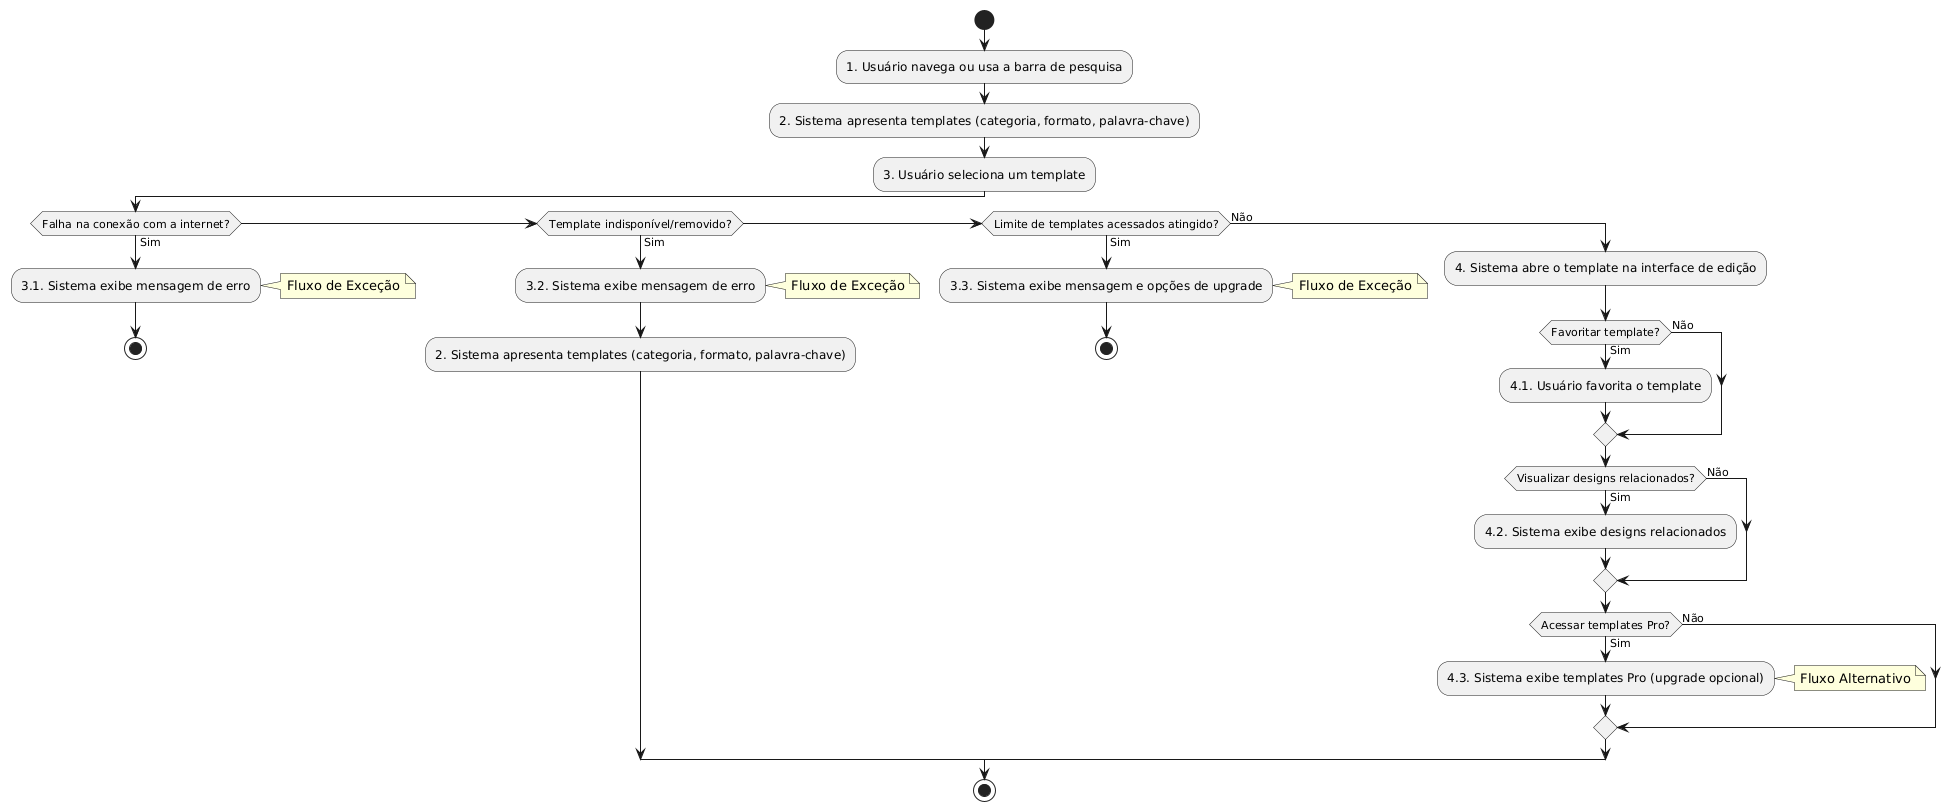

The diagram above was rendered by PlantUML. Its source (embedded in the PNG):
@startuml
start
:1. Usuário navega ou usa a barra de pesquisa;
:2. Sistema apresenta templates (categoria, formato, palavra-chave);
:3. Usuário seleciona um template;

if (Falha na conexão com a internet?) then (Sim)
  :3.1. Sistema exibe mensagem de erro;
  note right: Fluxo de Exceção
  stop
elseif (Template indisponível/removido?) then (Sim)
  :3.2. Sistema exibe mensagem de erro;
  note right: Fluxo de Exceção
  :2. Sistema apresenta templates (categoria, formato, palavra-chave);
elseif (Limite de templates acessados atingido?) then (Sim)
  :3.3. Sistema exibe mensagem e opções de upgrade;
  note right: Fluxo de Exceção
  stop
else (Não)
  :4. Sistema abre o template na interface de edição;

  if (Favoritar template?) then (Sim)
    :4.1. Usuário favorita o template;
  else (Não)
  endif

  if (Visualizar designs relacionados?) then (Sim)
    :4.2. Sistema exibe designs relacionados;
  else (Não)
  endif

  if (Acessar templates Pro?) then (Sim)
    :4.3. Sistema exibe templates Pro (upgrade opcional);
    note right: Fluxo Alternativo
  else (Não)
  endif
endif
stop
@enduml